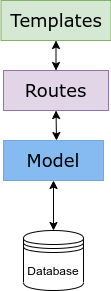

The diagram above was exported from draw.io. Its source (the exported page's mxGraphModel, read from the mxfile embedded in the PNG):
<mxGraphModel dx="868" dy="453" grid="1" gridSize="10" guides="1" tooltips="1" connect="1" arrows="1" fold="1" page="1" pageScale="1" pageWidth="827" pageHeight="1169" math="0" shadow="0">
  <root>
    <mxCell id="RioR0ax10CKw9cF8MDWy-0" />
    <mxCell id="RioR0ax10CKw9cF8MDWy-1" parent="RioR0ax10CKw9cF8MDWy-0" />
    <mxCell id="RioR0ax10CKw9cF8MDWy-3" value="Database" style="shape=datastore;whiteSpace=wrap;html=1;" vertex="1" parent="RioR0ax10CKw9cF8MDWy-1">
      <mxGeometry x="280" y="440" width="60" height="60" as="geometry" />
    </mxCell>
    <mxCell id="RioR0ax10CKw9cF8MDWy-4" value="&lt;font face=&quot;Verdana&quot; style=&quot;font-size: 18px&quot;&gt;Model&lt;/font&gt;" style="rounded=0;whiteSpace=wrap;html=1;strokeColor=#78A8D8;fillColor=#85BBF0;" vertex="1" parent="RioR0ax10CKw9cF8MDWy-1">
      <mxGeometry x="260" y="350" width="100" height="40" as="geometry" />
    </mxCell>
    <mxCell id="RioR0ax10CKw9cF8MDWy-5" value="&lt;font face=&quot;Verdana&quot; style=&quot;font-size: 18px&quot;&gt;Routes&lt;/font&gt;" style="rounded=0;whiteSpace=wrap;html=1;strokeColor=#9673a6;fillColor=#e1d5e7;" vertex="1" parent="RioR0ax10CKw9cF8MDWy-1">
      <mxGeometry x="260" y="280" width="105" height="40" as="geometry" />
    </mxCell>
    <mxCell id="RioR0ax10CKw9cF8MDWy-6" value="&lt;font face=&quot;Verdana&quot; style=&quot;font-size: 18px&quot;&gt;Templates&lt;/font&gt;" style="rounded=0;whiteSpace=wrap;html=1;strokeColor=#82b366;fillColor=#d5e8d4;" vertex="1" parent="RioR0ax10CKw9cF8MDWy-1">
      <mxGeometry x="257.5" y="210" width="110" height="40" as="geometry" />
    </mxCell>
    <mxCell id="RioR0ax10CKw9cF8MDWy-7" value="" style="endArrow=classic;startArrow=classic;html=1;entryX=0.5;entryY=1;entryDx=0;entryDy=0;exitX=0.5;exitY=0;exitDx=0;exitDy=0;" edge="1" parent="RioR0ax10CKw9cF8MDWy-1" source="RioR0ax10CKw9cF8MDWy-5" target="RioR0ax10CKw9cF8MDWy-6">
      <mxGeometry width="50" height="50" relative="1" as="geometry">
        <mxPoint x="190" y="320" as="sourcePoint" />
        <mxPoint x="240" y="270" as="targetPoint" />
      </mxGeometry>
    </mxCell>
    <mxCell id="RioR0ax10CKw9cF8MDWy-8" value="" style="endArrow=classic;startArrow=classic;html=1;entryX=0.5;entryY=1;entryDx=0;entryDy=0;" edge="1" parent="RioR0ax10CKw9cF8MDWy-1" target="RioR0ax10CKw9cF8MDWy-5">
      <mxGeometry width="50" height="50" relative="1" as="geometry">
        <mxPoint x="313" y="350" as="sourcePoint" />
        <mxPoint x="230" y="320" as="targetPoint" />
      </mxGeometry>
    </mxCell>
    <mxCell id="RioR0ax10CKw9cF8MDWy-9" value="" style="endArrow=classic;startArrow=classic;html=1;entryX=0.5;entryY=1;entryDx=0;entryDy=0;exitX=0.5;exitY=0;exitDx=0;exitDy=0;" edge="1" parent="RioR0ax10CKw9cF8MDWy-1" source="RioR0ax10CKw9cF8MDWy-3" target="RioR0ax10CKw9cF8MDWy-4">
      <mxGeometry width="50" height="50" relative="1" as="geometry">
        <mxPoint x="190" y="460" as="sourcePoint" />
        <mxPoint x="240" y="410" as="targetPoint" />
      </mxGeometry>
    </mxCell>
  </root>
</mxGraphModel>